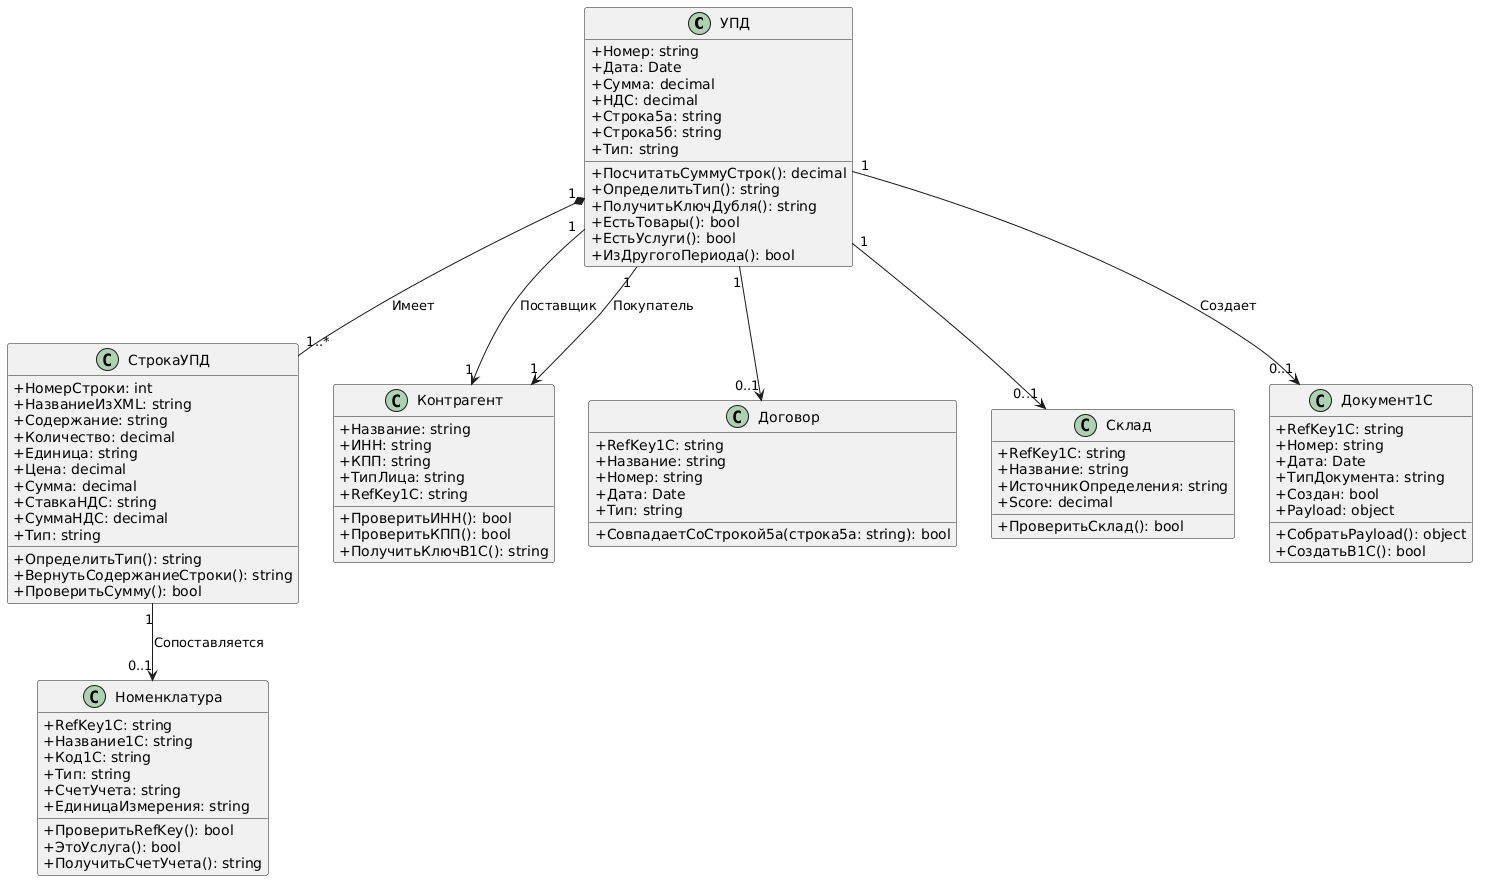

The diagram above was rendered by PlantUML. Its source (embedded in the PNG):
@startuml
skinparam classAttributeIconSize 0

class УПД{
  +Номер: string
  +Дата: Date
  +Сумма: decimal
  +НДС: decimal
  +Строка5а: string
  +Строка5б: string
  +Тип: string


  +ПосчитатьСуммуСтрок(): decimal
  +ОпределитьТип(): string
  +ПолучитьКлючДубля(): string
  +ЕстьТовары(): bool
  +ЕстьУслуги(): bool
  +ИзДругогоПериода(): bool
}

class СтрокаУПД{
  +НомерСтроки: int
  +НазваниеИзXML: string
  +Содержание: string
  +Количество: decimal
  +Единица: string
  +Цена: decimal
  +Сумма: decimal
  +СтавкаНДС: string
  +СуммаНДС: decimal
  +Тип: string

  +ОпределитьТип(): string
  +ВернутьСодержаниеСтроки(): string
  +ПроверитьСумму(): bool
}

class Контрагент{
  +Название: string
  +ИНН: string
  +КПП: string
  +ТипЛица: string
  +RefKey1C: string

  +ПроверитьИНН(): bool
  +ПроверитьКПП(): bool
  +ПолучитьКлючВ1С(): string
}

class Номенклатура{
   +RefKey1C: string
  +Название1С: string
  +Код1С: string
  +Тип: string
  +СчетУчета: string
  +ЕдиницаИзмерения: string

  +ПроверитьRefKey(): bool
  +ЭтоУслуга(): bool
  +ПолучитьСчетУчета(): string
}

class Договор{
  +RefKey1C: string
  +Название: string
  +Номер: string
  +Дата: Date
  +Тип: string

  +СовпадаетСоСтрокой5а(строка5а: string): bool
}

class Склад{
  +RefKey1C: string
  +Название: string
  +ИсточникОпределения: string
  +Score: decimal

  +ПроверитьСклад(): bool
}

class Документ1С{
  +RefKey1C: string
  +Номер: string
  +Дата: Date
  +ТипДокумента: string
  +Создан: bool
  +Payload: object

  +СобратьPayload(): object
  +СоздатьВ1С(): bool
}

УПД "1" *-- "1..*" СтрокаУПД: Имеет
УПД "1" --> "1" Контрагент: Поставщик
УПД "1" --> "1" Контрагент: Покупатель
УПД "1" --> "0..1" Договор
УПД "1" --> "0..1" Склад
УПД "1" --> "0..1" Документ1С: Создает
СтрокаУПД "1" --> "0..1" Номенклатура: Сопоставляется
@enduml